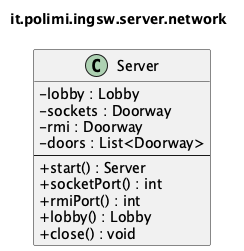

The diagram above was rendered by PlantUML. Its source (embedded in the PNG):
@startuml it_polimi_ingsw_server_network
' Generated by tools/uml/generate-detailed.py. Do not edit by hand.
!pragma layout smetana
skinparam shadowing false
skinparam classAttributeIconSize 0
title it.polimi.ingsw.server.network

class Server {
  -lobby : Lobby
  -sockets : Doorway
  -rmi : Doorway
  -doors : List<Doorway>
  --
  +start() : Server
  +socketPort() : int
  +rmiPort() : int
  +lobby() : Lobby
  +close() : void
}

@enduml